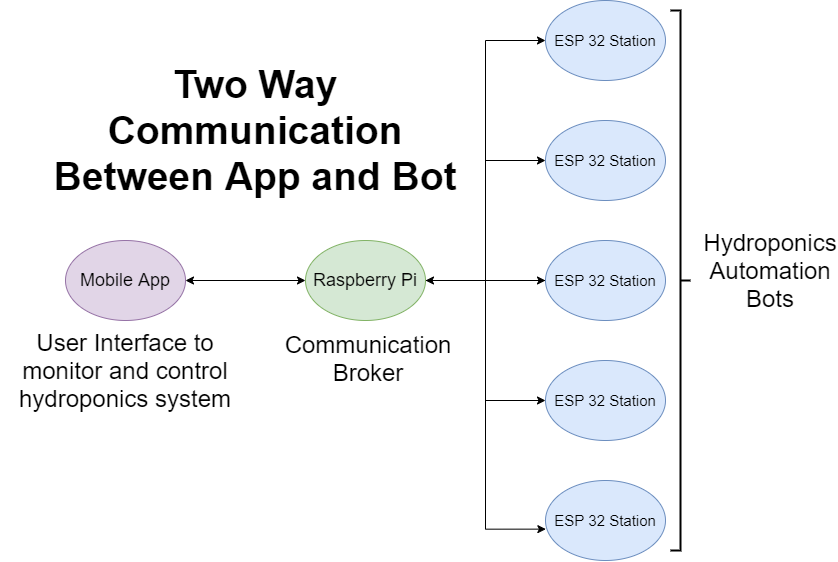

The diagram above was exported from draw.io. Its source (the exported page's mxGraphModel, read from the mxfile embedded in the PNG):
<mxGraphModel dx="1730" dy="832" grid="0" gridSize="10" guides="1" tooltips="1" connect="1" arrows="1" fold="1" page="1" pageScale="1" pageWidth="850" pageHeight="1100" math="0" shadow="0">
  <root>
    <mxCell id="0" />
    <mxCell id="1" parent="0" />
    <mxCell id="2" value="Mobile App" style="ellipse;whiteSpace=wrap;html=1;fillColor=#e1d5e7;strokeColor=#9673a6;fontSize=18;" vertex="1" parent="1">
      <mxGeometry x="74" y="262" width="120" height="80" as="geometry" />
    </mxCell>
    <mxCell id="3" style="edgeStyle=orthogonalEdgeStyle;rounded=0;orthogonalLoop=1;jettySize=auto;html=1;exitX=1;exitY=0.5;exitDx=0;exitDy=0;entryX=0;entryY=0.5;entryDx=0;entryDy=0;" edge="1" source="8" target="13" parent="1">
      <mxGeometry relative="1" as="geometry">
        <Array as="points">
          <mxPoint x="494" y="302" />
          <mxPoint x="494" y="62" />
        </Array>
      </mxGeometry>
    </mxCell>
    <mxCell id="4" style="edgeStyle=orthogonalEdgeStyle;rounded=0;orthogonalLoop=1;jettySize=auto;html=1;exitX=1;exitY=0.5;exitDx=0;exitDy=0;entryX=0;entryY=0.5;entryDx=0;entryDy=0;" edge="1" source="8" target="12" parent="1">
      <mxGeometry relative="1" as="geometry" />
    </mxCell>
    <mxCell id="5" style="edgeStyle=orthogonalEdgeStyle;rounded=0;orthogonalLoop=1;jettySize=auto;html=1;exitX=1;exitY=0.5;exitDx=0;exitDy=0;entryX=0;entryY=0.5;entryDx=0;entryDy=0;" edge="1" source="8" target="10" parent="1">
      <mxGeometry relative="1" as="geometry" />
    </mxCell>
    <mxCell id="6" style="edgeStyle=orthogonalEdgeStyle;rounded=0;orthogonalLoop=1;jettySize=auto;html=1;exitX=1;exitY=0.5;exitDx=0;exitDy=0;entryX=0;entryY=0.5;entryDx=0;entryDy=0;" edge="1" source="8" target="11" parent="1">
      <mxGeometry relative="1" as="geometry" />
    </mxCell>
    <mxCell id="7" style="edgeStyle=orthogonalEdgeStyle;rounded=0;orthogonalLoop=1;jettySize=auto;html=1;exitX=1;exitY=0.5;exitDx=0;exitDy=0;entryX=0.003;entryY=0.608;entryDx=0;entryDy=0;entryPerimeter=0;" edge="1" source="8" target="14" parent="1">
      <mxGeometry relative="1" as="geometry" />
    </mxCell>
    <mxCell id="8" value="Raspberry Pi" style="ellipse;whiteSpace=wrap;html=1;fillColor=#d5e8d4;strokeColor=#82b366;fontSize=18;" vertex="1" parent="1">
      <mxGeometry x="314" y="262" width="120" height="80" as="geometry" />
    </mxCell>
    <mxCell id="9" style="edgeStyle=orthogonalEdgeStyle;rounded=0;orthogonalLoop=1;jettySize=auto;html=1;exitX=0;exitY=0.5;exitDx=0;exitDy=0;entryX=1;entryY=0.5;entryDx=0;entryDy=0;" edge="1" source="10" target="8" parent="1">
      <mxGeometry relative="1" as="geometry" />
    </mxCell>
    <mxCell id="10" value="ESP 32 Station" style="ellipse;whiteSpace=wrap;html=1;labelBackgroundColor=none;fillColor=#dae8fc;strokeColor=#6c8ebf;fontSize=15;" vertex="1" parent="1">
      <mxGeometry x="554" y="262" width="120" height="80" as="geometry" />
    </mxCell>
    <mxCell id="11" value="ESP 32 Station" style="ellipse;whiteSpace=wrap;html=1;labelBackgroundColor=none;fillColor=#dae8fc;strokeColor=#6c8ebf;fontSize=15;" vertex="1" parent="1">
      <mxGeometry x="554" y="382" width="120" height="80" as="geometry" />
    </mxCell>
    <mxCell id="12" value="ESP 32 Station" style="ellipse;whiteSpace=wrap;html=1;labelBackgroundColor=none;fillColor=#dae8fc;strokeColor=#6c8ebf;fontSize=15;" vertex="1" parent="1">
      <mxGeometry x="554" y="142" width="120" height="80" as="geometry" />
    </mxCell>
    <mxCell id="13" value="ESP 32 Station" style="ellipse;whiteSpace=wrap;html=1;labelBackgroundColor=none;fillColor=#dae8fc;strokeColor=#6c8ebf;fontSize=15;" vertex="1" parent="1">
      <mxGeometry x="554" y="22" width="120" height="80" as="geometry" />
    </mxCell>
    <mxCell id="14" value="ESP 32 Station" style="ellipse;whiteSpace=wrap;html=1;labelBackgroundColor=none;fillColor=#dae8fc;strokeColor=#6c8ebf;fontSize=15;" vertex="1" parent="1">
      <mxGeometry x="554" y="502" width="120" height="80" as="geometry" />
    </mxCell>
    <mxCell id="15" value="" style="endArrow=classic;startArrow=classic;html=1;exitX=1;exitY=0.5;exitDx=0;exitDy=0;entryX=0;entryY=0.5;entryDx=0;entryDy=0;" edge="1" source="2" target="8" parent="1">
      <mxGeometry width="50" height="50" relative="1" as="geometry">
        <mxPoint x="354" y="332" as="sourcePoint" />
        <mxPoint x="404" y="282" as="targetPoint" />
      </mxGeometry>
    </mxCell>
    <mxCell id="16" value="&lt;div style=&quot;font-size: 24px;&quot;&gt;&lt;span style=&quot;font-size: 24px;&quot;&gt;Communication&lt;/span&gt;&lt;/div&gt;&lt;div style=&quot;font-size: 24px;&quot;&gt;&lt;span style=&quot;font-size: 24px;&quot;&gt;Broker&lt;/span&gt;&lt;/div&gt;" style="text;html=1;strokeColor=none;fillColor=none;align=center;verticalAlign=middle;whiteSpace=wrap;rounded=0;labelBackgroundColor=none;fontSize=24;" vertex="1" parent="1">
      <mxGeometry x="357" y="370" width="40" height="20" as="geometry" />
    </mxCell>
    <mxCell id="17" value="&lt;div style=&quot;font-size: 24px;&quot;&gt;User Interface to monitor and control hydroponics system&lt;/div&gt;" style="text;html=1;strokeColor=none;fillColor=none;align=center;verticalAlign=middle;whiteSpace=wrap;rounded=0;labelBackgroundColor=none;fontSize=24;" vertex="1" parent="1">
      <mxGeometry x="9" y="382" width="250" height="20" as="geometry" />
    </mxCell>
    <mxCell id="18" value="" style="strokeWidth=2;html=1;shape=mxgraph.flowchart.annotation_2;align=left;labelPosition=right;pointerEvents=1;rotation=-180;" vertex="1" parent="1">
      <mxGeometry x="679" y="32" width="20" height="540" as="geometry" />
    </mxCell>
    <mxCell id="19" value="Hydroponics Automation Bots" style="text;html=1;strokeColor=none;fillColor=none;align=center;verticalAlign=middle;whiteSpace=wrap;rounded=0;fontSize=24;" vertex="1" parent="1">
      <mxGeometry x="739" y="262" width="80" height="60" as="geometry" />
    </mxCell>
    <mxCell id="20" value="&lt;b style=&quot;font-size: 39px;&quot;&gt;&lt;font style=&quot;font-size: 39px;&quot;&gt;Two Way Communication Between App and Bot&lt;/font&gt;&lt;/b&gt;" style="text;html=1;strokeColor=none;fillColor=none;align=center;verticalAlign=middle;whiteSpace=wrap;rounded=0;fontSize=39;" vertex="1" parent="1">
      <mxGeometry x="39" y="62" width="450" height="180" as="geometry" />
    </mxCell>
  </root>
</mxGraphModel>